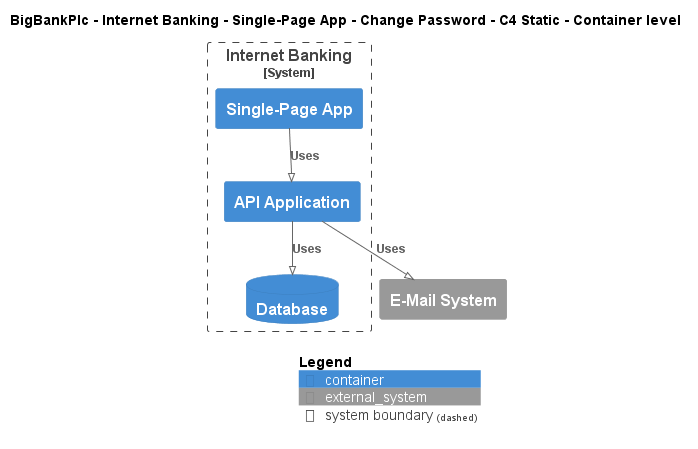

The diagram above was rendered by PlantUML. Its source (embedded in the PNG):
@startuml
!pragma layout smetana
!include ..\..\..\..\..\..\..\.c4s\C4_Container.puml

AddElementTag("c4interflow:lifecycle:new", $bgColor=green, $fontColor=#ffffff, $borderColor=green, $shadowing="False")
AddElementTag("c4interflow:lifecycle:changed", $bgColor=orange, $fontColor=#ffffff, $borderColor=orange, $shadowing="False")
AddElementTag("c4interflow:lifecycle:removed", $bgColor=red, $fontColor=#ffffff, $borderColor=red, $shadowing="False")

AddRelTag("c4interflow:lifecycle:new", $textColor=green, $lineColor=green)
AddRelTag("c4interflow:lifecycle:changed", $textColor=orange, $lineColor=orange)
AddRelTag("c4interflow:lifecycle:removed", $textColor=red, $lineColor=red)

SHOW_PERSON_PORTRAIT()
LAYOUT_TOP_DOWN()

skinparam linetype polyline

title BigBankPlc - Internet Banking - Single-Page App - Change Password - C4 Static - Container level


System_Boundary(BigBankPlc.SoftwareSystems.InternetBanking, "Internet Banking") {
    Container(BigBankPlc.SoftwareSystems.InternetBanking.Containers.SinglePageApp, "Single-Page App", "", "")
    Container(BigBankPlc.SoftwareSystems.InternetBanking.Containers.APIApplication, "API Application", "", "")
    ContainerDb(BigBankPlc.SoftwareSystems.InternetBanking.Containers.Database, "Database", "", "")
}
System_Ext(BigBankPlc.SoftwareSystems.EMailSystem, "E-Mail System", "")

Rel(BigBankPlc.SoftwareSystems.InternetBanking.Containers.SinglePageApp, BigBankPlc.SoftwareSystems.InternetBanking.Containers.APIApplication, "Uses")
Rel(BigBankPlc.SoftwareSystems.InternetBanking.Containers.APIApplication, BigBankPlc.SoftwareSystems.InternetBanking.Containers.Database, "Uses")
Rel(BigBankPlc.SoftwareSystems.InternetBanking.Containers.APIApplication, BigBankPlc.SoftwareSystems.EMailSystem, "Uses")


SHOW_LEGEND()
@enduml